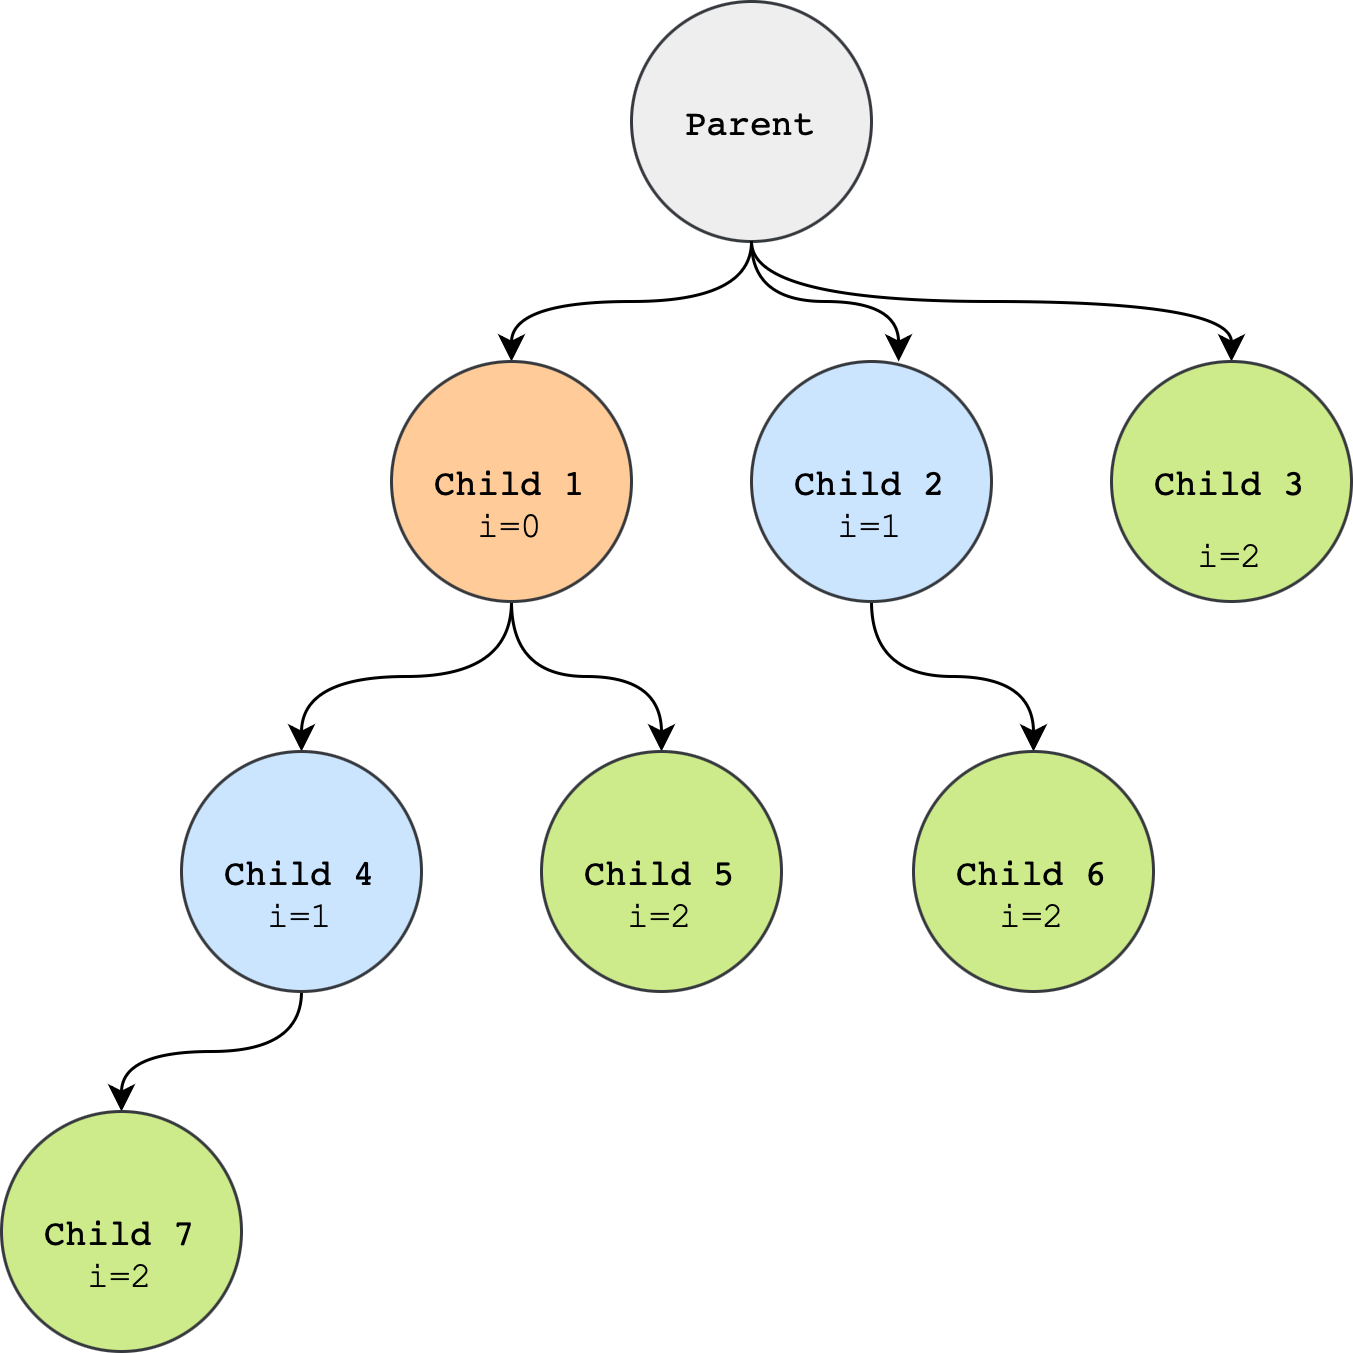

The diagram above was exported from draw.io. Its source (the exported page's mxGraphModel, read from the mxfile embedded in the PNG):
<mxGraphModel dx="954" dy="645" grid="1" gridSize="10" guides="1" tooltips="1" connect="1" arrows="1" fold="1" page="1" pageScale="1" pageWidth="827" pageHeight="1169" math="0" shadow="0">
  <root>
    <mxCell id="0" />
    <mxCell id="1" parent="0" />
    <mxCell id="OXqo94cs_HymkA9iRi0E-15" style="edgeStyle=orthogonalEdgeStyle;rounded=0;orthogonalLoop=1;jettySize=auto;html=1;exitX=0.5;exitY=1;exitDx=0;exitDy=0;curved=1;" edge="1" parent="1" source="OXqo94cs_HymkA9iRi0E-1" target="OXqo94cs_HymkA9iRi0E-2">
      <mxGeometry relative="1" as="geometry" />
    </mxCell>
    <mxCell id="OXqo94cs_HymkA9iRi0E-16" style="edgeStyle=orthogonalEdgeStyle;rounded=0;orthogonalLoop=1;jettySize=auto;html=1;exitX=0.5;exitY=1;exitDx=0;exitDy=0;entryX=0.5;entryY=0;entryDx=0;entryDy=0;curved=1;" edge="1" parent="1" source="OXqo94cs_HymkA9iRi0E-1" target="OXqo94cs_HymkA9iRi0E-4">
      <mxGeometry relative="1" as="geometry" />
    </mxCell>
    <mxCell id="OXqo94cs_HymkA9iRi0E-1" value="&lt;pre&gt;Parent&lt;/pre&gt;" style="ellipse;whiteSpace=wrap;html=1;aspect=fixed;fillColor=#eeeeee;strokeColor=#36393d;" vertex="1" parent="1">
      <mxGeometry x="280" y="120" width="80" height="80" as="geometry" />
    </mxCell>
    <mxCell id="OXqo94cs_HymkA9iRi0E-13" style="edgeStyle=orthogonalEdgeStyle;rounded=0;orthogonalLoop=1;jettySize=auto;html=1;exitX=0.5;exitY=1;exitDx=0;exitDy=0;curved=1;" edge="1" parent="1" source="OXqo94cs_HymkA9iRi0E-2" target="OXqo94cs_HymkA9iRi0E-5">
      <mxGeometry relative="1" as="geometry" />
    </mxCell>
    <mxCell id="OXqo94cs_HymkA9iRi0E-14" style="edgeStyle=orthogonalEdgeStyle;rounded=0;orthogonalLoop=1;jettySize=auto;html=1;exitX=0.5;exitY=1;exitDx=0;exitDy=0;entryX=0.5;entryY=0;entryDx=0;entryDy=0;curved=1;" edge="1" parent="1" source="OXqo94cs_HymkA9iRi0E-2" target="OXqo94cs_HymkA9iRi0E-6">
      <mxGeometry relative="1" as="geometry" />
    </mxCell>
    <mxCell id="OXqo94cs_HymkA9iRi0E-2" value="&lt;pre&gt;Child 1&lt;/pre&gt;" style="ellipse;whiteSpace=wrap;html=1;aspect=fixed;fillColor=#ffcc99;strokeColor=#36393d;" vertex="1" parent="1">
      <mxGeometry x="200" y="240" width="80" height="80" as="geometry" />
    </mxCell>
    <mxCell id="OXqo94cs_HymkA9iRi0E-17" style="edgeStyle=orthogonalEdgeStyle;rounded=0;orthogonalLoop=1;jettySize=auto;html=1;exitX=0.5;exitY=1;exitDx=0;exitDy=0;curved=1;" edge="1" parent="1" source="OXqo94cs_HymkA9iRi0E-3" target="OXqo94cs_HymkA9iRi0E-7">
      <mxGeometry relative="1" as="geometry" />
    </mxCell>
    <mxCell id="OXqo94cs_HymkA9iRi0E-3" value="&lt;pre&gt;Child 2&lt;/pre&gt;" style="ellipse;whiteSpace=wrap;html=1;aspect=fixed;fillColor=#cce5ff;strokeColor=#36393d;" vertex="1" parent="1">
      <mxGeometry x="320" y="240" width="80" height="80" as="geometry" />
    </mxCell>
    <mxCell id="OXqo94cs_HymkA9iRi0E-4" value="&lt;pre&gt;Child 3&lt;/pre&gt;" style="ellipse;whiteSpace=wrap;html=1;aspect=fixed;fillColor=#cdeb8b;strokeColor=#36393d;" vertex="1" parent="1">
      <mxGeometry x="440" y="240" width="80" height="80" as="geometry" />
    </mxCell>
    <mxCell id="OXqo94cs_HymkA9iRi0E-18" style="edgeStyle=orthogonalEdgeStyle;rounded=0;orthogonalLoop=1;jettySize=auto;html=1;exitX=0.5;exitY=1;exitDx=0;exitDy=0;entryX=0.5;entryY=0;entryDx=0;entryDy=0;curved=1;" edge="1" parent="1" source="OXqo94cs_HymkA9iRi0E-5" target="OXqo94cs_HymkA9iRi0E-8">
      <mxGeometry relative="1" as="geometry" />
    </mxCell>
    <mxCell id="OXqo94cs_HymkA9iRi0E-5" value="&lt;pre&gt;Child 4&lt;/pre&gt;" style="ellipse;whiteSpace=wrap;html=1;aspect=fixed;fillColor=#cce5ff;strokeColor=#36393d;" vertex="1" parent="1">
      <mxGeometry x="130" y="370" width="80" height="80" as="geometry" />
    </mxCell>
    <mxCell id="OXqo94cs_HymkA9iRi0E-6" value="&lt;pre&gt;Child 5&lt;/pre&gt;" style="ellipse;whiteSpace=wrap;html=1;aspect=fixed;fillColor=#cdeb8b;strokeColor=#36393d;" vertex="1" parent="1">
      <mxGeometry x="250" y="370" width="80" height="80" as="geometry" />
    </mxCell>
    <mxCell id="OXqo94cs_HymkA9iRi0E-7" value="&lt;pre&gt;Child 6&lt;/pre&gt;" style="ellipse;whiteSpace=wrap;html=1;aspect=fixed;fillColor=#cdeb8b;strokeColor=#36393d;" vertex="1" parent="1">
      <mxGeometry x="374" y="370" width="80" height="80" as="geometry" />
    </mxCell>
    <mxCell id="OXqo94cs_HymkA9iRi0E-8" value="&lt;pre&gt;Child 7&lt;/pre&gt;" style="ellipse;whiteSpace=wrap;html=1;aspect=fixed;fillColor=#cdeb8b;strokeColor=#36393d;" vertex="1" parent="1">
      <mxGeometry x="70" y="490" width="80" height="80" as="geometry" />
    </mxCell>
    <mxCell id="OXqo94cs_HymkA9iRi0E-10" style="edgeStyle=orthogonalEdgeStyle;rounded=0;orthogonalLoop=1;jettySize=auto;html=1;entryX=0.613;entryY=0;entryDx=0;entryDy=0;entryPerimeter=0;curved=1;" edge="1" parent="1" source="OXqo94cs_HymkA9iRi0E-1" target="OXqo94cs_HymkA9iRi0E-3">
      <mxGeometry relative="1" as="geometry" />
    </mxCell>
    <mxCell id="OXqo94cs_HymkA9iRi0E-19" value="i=0" style="text;html=1;align=center;verticalAlign=middle;whiteSpace=wrap;rounded=0;fontFamily=Courier New;" vertex="1" parent="1">
      <mxGeometry x="210" y="280" width="60" height="30" as="geometry" />
    </mxCell>
    <mxCell id="OXqo94cs_HymkA9iRi0E-20" value="i=1" style="text;html=1;align=center;verticalAlign=middle;whiteSpace=wrap;rounded=0;fontFamily=Courier New;" vertex="1" parent="1">
      <mxGeometry x="140" y="410" width="60" height="30" as="geometry" />
    </mxCell>
    <mxCell id="OXqo94cs_HymkA9iRi0E-21" value="i=1" style="text;html=1;align=center;verticalAlign=middle;whiteSpace=wrap;rounded=0;fontFamily=Courier New;" vertex="1" parent="1">
      <mxGeometry x="330" y="280" width="60" height="30" as="geometry" />
    </mxCell>
    <mxCell id="OXqo94cs_HymkA9iRi0E-22" value="i=2" style="text;html=1;align=center;verticalAlign=middle;whiteSpace=wrap;rounded=0;fontFamily=Courier New;" vertex="1" parent="1">
      <mxGeometry x="260" y="410" width="60" height="30" as="geometry" />
    </mxCell>
    <mxCell id="OXqo94cs_HymkA9iRi0E-23" value="i=2" style="text;html=1;align=center;verticalAlign=middle;whiteSpace=wrap;rounded=0;fontFamily=Courier New;" vertex="1" parent="1">
      <mxGeometry x="384" y="410" width="60" height="30" as="geometry" />
    </mxCell>
    <mxCell id="OXqo94cs_HymkA9iRi0E-24" value="i=2" style="text;html=1;align=center;verticalAlign=middle;whiteSpace=wrap;rounded=0;fontFamily=Courier New;" vertex="1" parent="1">
      <mxGeometry x="80" y="530" width="60" height="30" as="geometry" />
    </mxCell>
    <mxCell id="OXqo94cs_HymkA9iRi0E-25" value="i=2" style="text;html=1;align=center;verticalAlign=middle;whiteSpace=wrap;rounded=0;fontFamily=Courier New;" vertex="1" parent="1">
      <mxGeometry x="450" y="290" width="60" height="30" as="geometry" />
    </mxCell>
  </root>
</mxGraphModel>